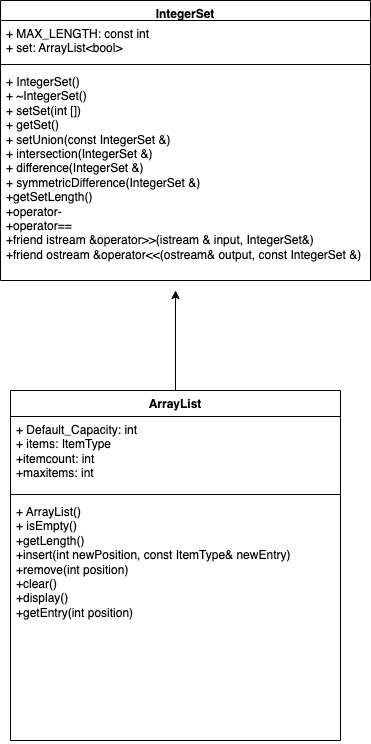

The diagram above was exported from draw.io. Its source (the exported page's mxGraphModel, read from the mxfile embedded in the PNG):
<mxGraphModel dx="349" dy="648" grid="1" gridSize="10" guides="1" tooltips="1" connect="1" arrows="1" fold="1" page="1" pageScale="1" pageWidth="850" pageHeight="1100" math="0" shadow="0">
  <root>
    <mxCell id="0" />
    <mxCell id="1" parent="0" />
    <mxCell id="l6UKOy1imxGL3sqhDMHL-1" value="IntegerSet" style="swimlane;fontStyle=1;align=center;verticalAlign=top;childLayout=stackLayout;horizontal=1;startSize=20;horizontalStack=0;resizeParent=1;resizeParentMax=0;resizeLast=0;collapsible=1;marginBottom=0;whiteSpace=wrap;html=1;" vertex="1" parent="1">
      <mxGeometry x="250" width="370" height="280" as="geometry" />
    </mxCell>
    <mxCell id="l6UKOy1imxGL3sqhDMHL-2" value="+ MAX_LENGTH: const int&lt;br&gt;+ set: ArrayList&amp;lt;bool&amp;gt;" style="text;strokeColor=none;fillColor=none;align=left;verticalAlign=top;spacingLeft=4;spacingRight=4;overflow=hidden;rotatable=0;points=[[0,0.5],[1,0.5]];portConstraint=eastwest;whiteSpace=wrap;html=1;" vertex="1" parent="l6UKOy1imxGL3sqhDMHL-1">
      <mxGeometry y="20" width="370" height="40" as="geometry" />
    </mxCell>
    <mxCell id="l6UKOy1imxGL3sqhDMHL-3" value="" style="line;strokeWidth=1;fillColor=none;align=left;verticalAlign=middle;spacingTop=-1;spacingLeft=3;spacingRight=3;rotatable=0;labelPosition=right;points=[];portConstraint=eastwest;strokeColor=inherit;" vertex="1" parent="l6UKOy1imxGL3sqhDMHL-1">
      <mxGeometry y="60" width="370" height="8" as="geometry" />
    </mxCell>
    <mxCell id="l6UKOy1imxGL3sqhDMHL-4" value="+ IntegerSet()&lt;br&gt;+ ~IntegerSet()&lt;br&gt;+ setSet(int [])&lt;br&gt;+ getSet()&lt;br&gt;+ setUnion(const IntegerSet &amp;amp;)&lt;br&gt;+ intersection(IntegerSet &amp;amp;)&lt;br&gt;+ difference(IntegerSet &amp;amp;)&lt;br&gt;+ symmetricDifference(IntegerSet &amp;amp;)&lt;br&gt;+getSetLength()&lt;br&gt;+operator-&lt;br&gt;+operator==&lt;br&gt;+friend istream &amp;amp;operator&amp;gt;&amp;gt;(istream &amp;amp; input, IntegerSet&amp;amp;)&lt;br&gt;+friend ostream &amp;amp;operator&amp;lt;&amp;lt;(ostream&amp;amp; output, const IntegerSet &amp;amp;)&amp;nbsp;" style="text;strokeColor=none;fillColor=none;align=left;verticalAlign=top;spacingLeft=4;spacingRight=4;overflow=hidden;rotatable=0;points=[[0,0.5],[1,0.5]];portConstraint=eastwest;whiteSpace=wrap;html=1;" vertex="1" parent="l6UKOy1imxGL3sqhDMHL-1">
      <mxGeometry y="68" width="370" height="212" as="geometry" />
    </mxCell>
    <mxCell id="l6UKOy1imxGL3sqhDMHL-10" style="edgeStyle=orthogonalEdgeStyle;rounded=0;orthogonalLoop=1;jettySize=auto;html=1;" edge="1" parent="1" source="l6UKOy1imxGL3sqhDMHL-5">
      <mxGeometry relative="1" as="geometry">
        <mxPoint x="425" y="290" as="targetPoint" />
      </mxGeometry>
    </mxCell>
    <mxCell id="l6UKOy1imxGL3sqhDMHL-5" value="ArrayList" style="swimlane;fontStyle=1;align=center;verticalAlign=top;childLayout=stackLayout;horizontal=1;startSize=26;horizontalStack=0;resizeParent=1;resizeParentMax=0;resizeLast=0;collapsible=1;marginBottom=0;whiteSpace=wrap;html=1;" vertex="1" parent="1">
      <mxGeometry x="260" y="390" width="330" height="350" as="geometry" />
    </mxCell>
    <mxCell id="l6UKOy1imxGL3sqhDMHL-6" value="+ Default_Capacity: int&amp;nbsp;&lt;br&gt;+ items: ItemType&lt;br&gt;+itemcount: int&amp;nbsp;&lt;br&gt;+maxitems: int&amp;nbsp;&amp;nbsp;" style="text;strokeColor=none;fillColor=none;align=left;verticalAlign=top;spacingLeft=4;spacingRight=4;overflow=hidden;rotatable=0;points=[[0,0.5],[1,0.5]];portConstraint=eastwest;whiteSpace=wrap;html=1;" vertex="1" parent="l6UKOy1imxGL3sqhDMHL-5">
      <mxGeometry y="26" width="330" height="74" as="geometry" />
    </mxCell>
    <mxCell id="l6UKOy1imxGL3sqhDMHL-7" value="" style="line;strokeWidth=1;fillColor=none;align=left;verticalAlign=middle;spacingTop=-1;spacingLeft=3;spacingRight=3;rotatable=0;labelPosition=right;points=[];portConstraint=eastwest;strokeColor=inherit;" vertex="1" parent="l6UKOy1imxGL3sqhDMHL-5">
      <mxGeometry y="100" width="330" height="8" as="geometry" />
    </mxCell>
    <mxCell id="l6UKOy1imxGL3sqhDMHL-8" value="+ ArrayList()&lt;br&gt;+ isEmpty()&lt;br&gt;+getLength()&lt;br&gt;+insert(int newPosition, const ItemType&amp;amp; newEntry)&lt;br&gt;+remove(int position)&lt;br&gt;+clear()&amp;nbsp;&lt;br&gt;+display()&amp;nbsp;&lt;br&gt;+getEntry(int position)&amp;nbsp;&lt;br&gt;" style="text;strokeColor=none;fillColor=none;align=left;verticalAlign=top;spacingLeft=4;spacingRight=4;overflow=hidden;rotatable=0;points=[[0,0.5],[1,0.5]];portConstraint=eastwest;whiteSpace=wrap;html=1;" vertex="1" parent="l6UKOy1imxGL3sqhDMHL-5">
      <mxGeometry y="108" width="330" height="242" as="geometry" />
    </mxCell>
  </root>
</mxGraphModel>